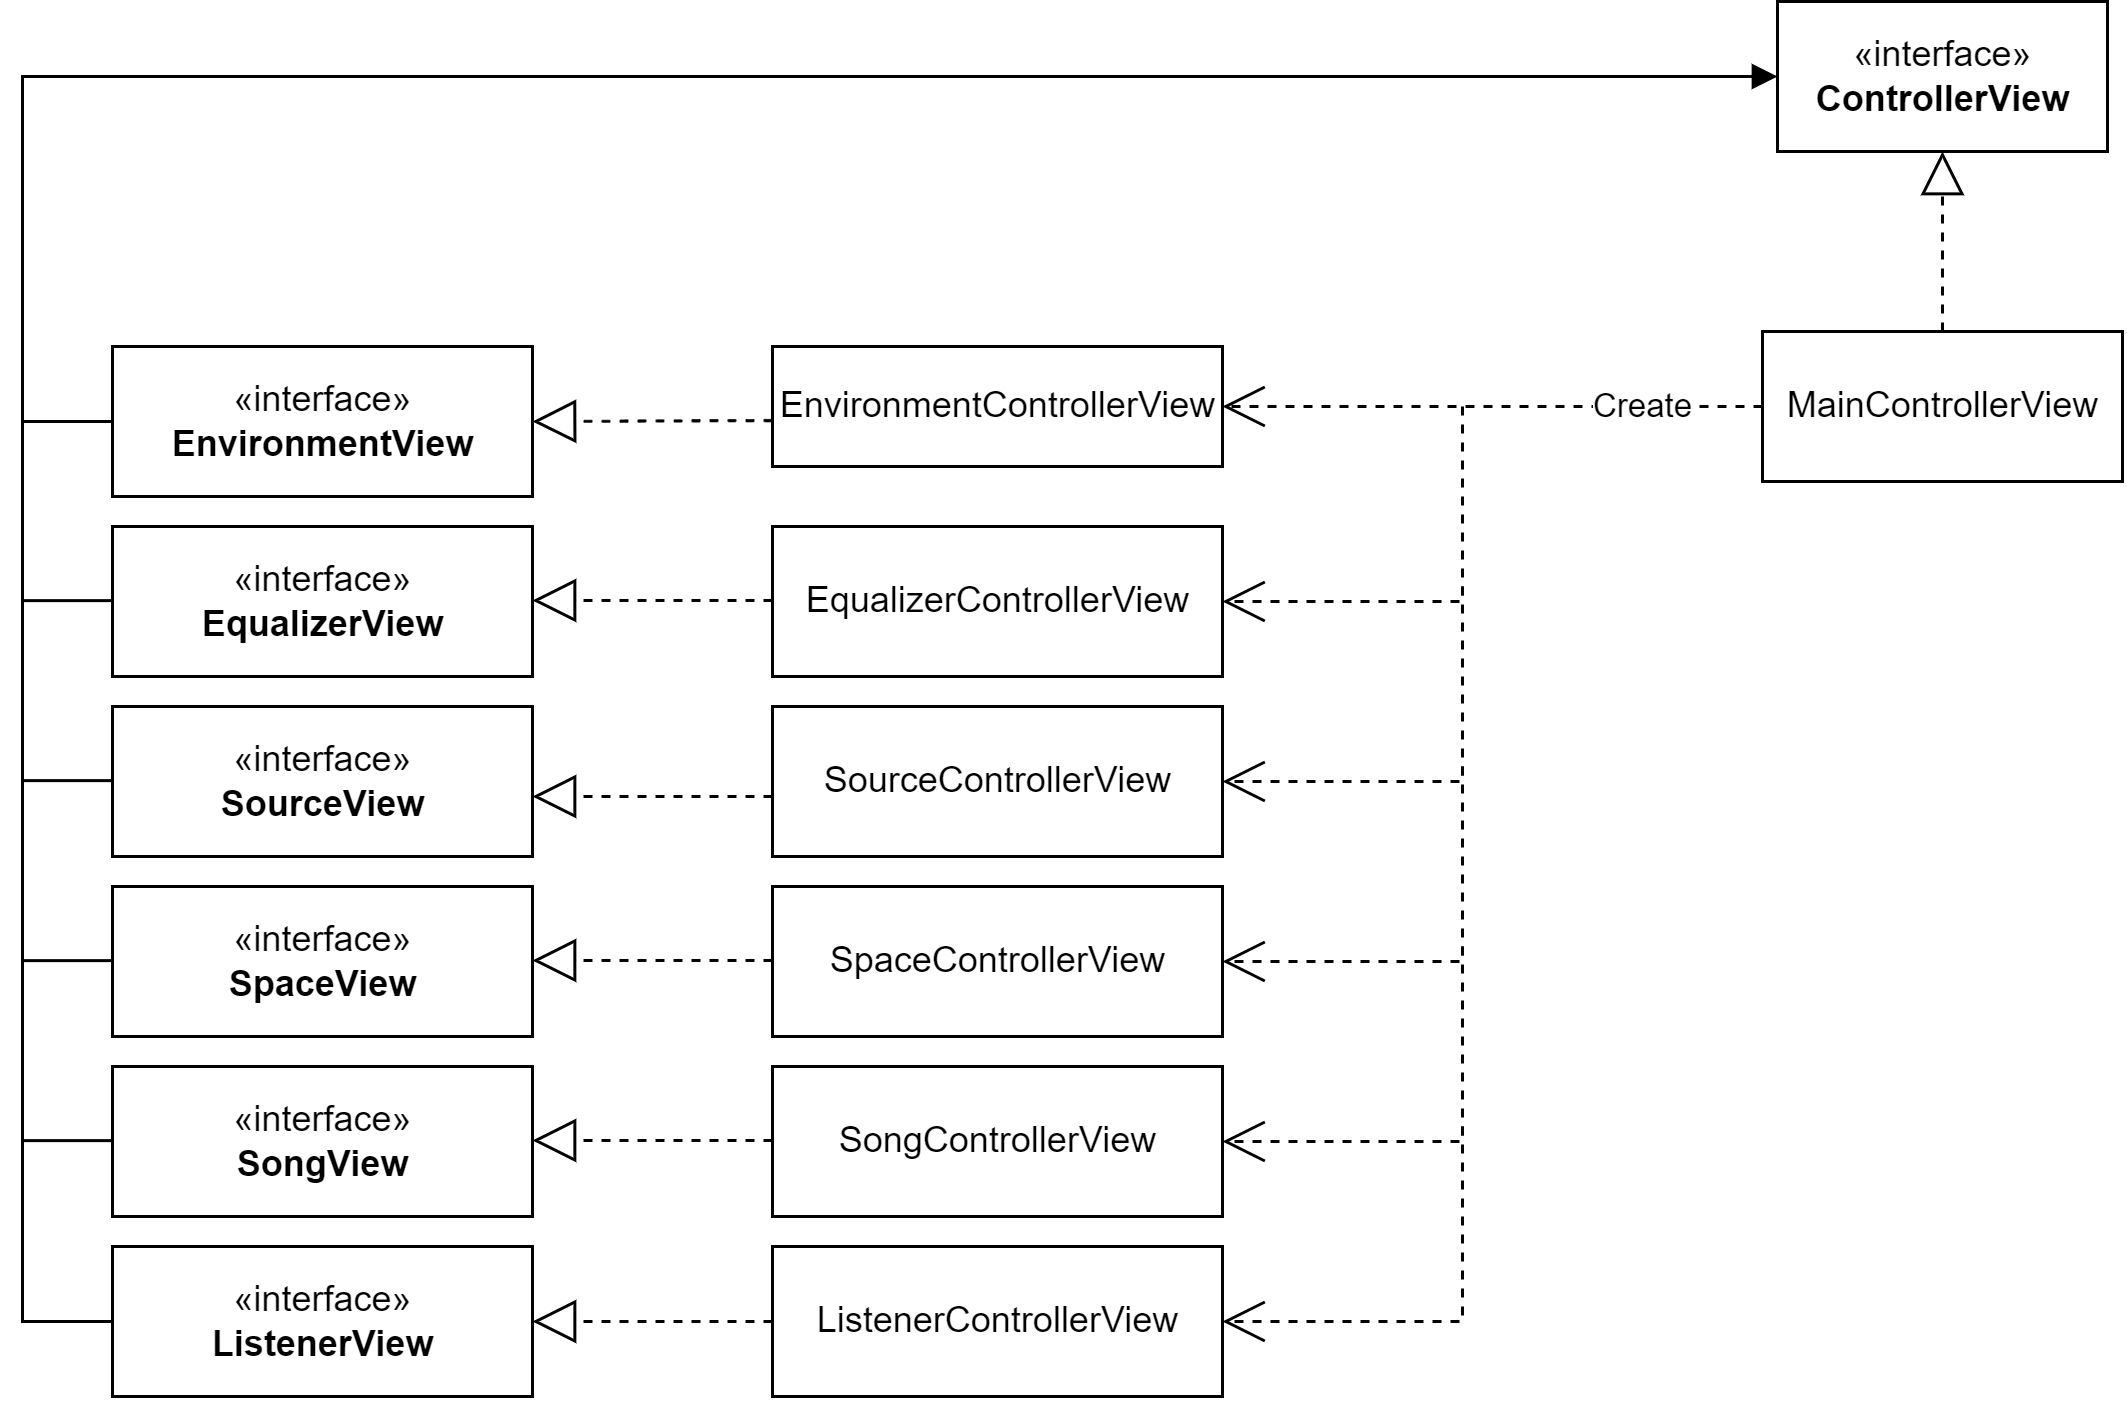

The diagram above was exported from draw.io. Its source (the exported page's mxGraphModel, read from the mxfile embedded in the PNG):
<mxGraphModel dx="738" dy="389" grid="1" gridSize="10" guides="1" tooltips="1" connect="1" arrows="1" fold="1" page="1" pageScale="1" pageWidth="1169" pageHeight="827" math="0" shadow="0">
  <root>
    <mxCell id="0" />
    <mxCell id="1" parent="0" />
    <mxCell id="X-lEDC2mUam-cJf1JxK6-1" value="«interface»&lt;br&gt;&lt;b&gt;ControllerView&lt;/b&gt;" style="html=1;" vertex="1" parent="1">
      <mxGeometry x="845" y="170" width="110" height="50" as="geometry" />
    </mxCell>
    <mxCell id="X-lEDC2mUam-cJf1JxK6-2" value="«interface»&lt;br&gt;&lt;b&gt;ListenerView&lt;/b&gt;" style="html=1;" vertex="1" parent="1">
      <mxGeometry x="290" y="585" width="140" height="50" as="geometry" />
    </mxCell>
    <mxCell id="X-lEDC2mUam-cJf1JxK6-3" value="«interface»&lt;br&gt;&lt;b&gt;EnvironmentView&lt;/b&gt;" style="html=1;" vertex="1" parent="1">
      <mxGeometry x="290" y="285" width="140" height="50" as="geometry" />
    </mxCell>
    <mxCell id="X-lEDC2mUam-cJf1JxK6-4" value="«interface»&lt;br&gt;&lt;b&gt;SongView&lt;/b&gt;" style="html=1;" vertex="1" parent="1">
      <mxGeometry x="290" y="525" width="140" height="50" as="geometry" />
    </mxCell>
    <mxCell id="X-lEDC2mUam-cJf1JxK6-5" value="«interface»&lt;br&gt;&lt;b&gt;SpaceView&lt;/b&gt;" style="html=1;" vertex="1" parent="1">
      <mxGeometry x="290" y="465" width="140" height="50" as="geometry" />
    </mxCell>
    <mxCell id="X-lEDC2mUam-cJf1JxK6-6" value="«interface»&lt;br&gt;&lt;b&gt;SourceView&lt;/b&gt;" style="html=1;" vertex="1" parent="1">
      <mxGeometry x="290" y="405" width="140" height="50" as="geometry" />
    </mxCell>
    <mxCell id="X-lEDC2mUam-cJf1JxK6-7" value="«interface»&lt;br&gt;&lt;b&gt;EqualizerView&lt;/b&gt;" style="html=1;" vertex="1" parent="1">
      <mxGeometry x="290" y="345" width="140" height="50" as="geometry" />
    </mxCell>
    <mxCell id="X-lEDC2mUam-cJf1JxK6-9" value="Create" style="endArrow=open;endSize=12;dashed=1;html=1;rounded=0;exitX=0;exitY=0.5;exitDx=0;exitDy=0;entryX=1;entryY=0.5;entryDx=0;entryDy=0;" edge="1" parent="1" source="X-lEDC2mUam-cJf1JxK6-12" target="X-lEDC2mUam-cJf1JxK6-11">
      <mxGeometry x="-0.5556" width="160" relative="1" as="geometry">
        <mxPoint x="830" y="380" as="sourcePoint" />
        <mxPoint x="740" y="380" as="targetPoint" />
        <mxPoint as="offset" />
      </mxGeometry>
    </mxCell>
    <mxCell id="X-lEDC2mUam-cJf1JxK6-11" value="EnvironmentControllerView" style="html=1;" vertex="1" parent="1">
      <mxGeometry x="510" y="285" width="150" height="40" as="geometry" />
    </mxCell>
    <mxCell id="X-lEDC2mUam-cJf1JxK6-12" value="MainControllerView" style="html=1;" vertex="1" parent="1">
      <mxGeometry x="840" y="280" width="120" height="50" as="geometry" />
    </mxCell>
    <mxCell id="X-lEDC2mUam-cJf1JxK6-13" value="SourceControllerView" style="html=1;" vertex="1" parent="1">
      <mxGeometry x="510" y="405" width="150" height="50" as="geometry" />
    </mxCell>
    <mxCell id="X-lEDC2mUam-cJf1JxK6-14" value="SpaceControllerView" style="html=1;" vertex="1" parent="1">
      <mxGeometry x="510" y="465" width="150" height="50" as="geometry" />
    </mxCell>
    <mxCell id="X-lEDC2mUam-cJf1JxK6-15" value="SongControllerView" style="html=1;" vertex="1" parent="1">
      <mxGeometry x="510" y="525" width="150" height="50" as="geometry" />
    </mxCell>
    <mxCell id="X-lEDC2mUam-cJf1JxK6-16" value="ListenerControllerView" style="html=1;" vertex="1" parent="1">
      <mxGeometry x="510" y="585" width="150" height="50" as="geometry" />
    </mxCell>
    <mxCell id="X-lEDC2mUam-cJf1JxK6-17" value="EqualizerControllerView" style="html=1;" vertex="1" parent="1">
      <mxGeometry x="510" y="345" width="150" height="50" as="geometry" />
    </mxCell>
    <mxCell id="X-lEDC2mUam-cJf1JxK6-18" value="" style="endArrow=block;dashed=1;endFill=0;endSize=12;html=1;rounded=0;entryX=1;entryY=0.5;entryDx=0;entryDy=0;exitX=0;exitY=0.5;exitDx=0;exitDy=0;" edge="1" parent="1" source="X-lEDC2mUam-cJf1JxK6-16" target="X-lEDC2mUam-cJf1JxK6-2">
      <mxGeometry width="160" relative="1" as="geometry">
        <mxPoint x="470" y="685" as="sourcePoint" />
        <mxPoint x="630" y="685" as="targetPoint" />
      </mxGeometry>
    </mxCell>
    <mxCell id="X-lEDC2mUam-cJf1JxK6-19" value="" style="endArrow=block;dashed=1;endFill=0;endSize=12;html=1;rounded=0;entryX=1;entryY=0.5;entryDx=0;entryDy=0;exitX=0;exitY=0.5;exitDx=0;exitDy=0;" edge="1" parent="1">
      <mxGeometry width="160" relative="1" as="geometry">
        <mxPoint x="510" y="549.6599999999999" as="sourcePoint" />
        <mxPoint x="430" y="549.6599999999999" as="targetPoint" />
      </mxGeometry>
    </mxCell>
    <mxCell id="X-lEDC2mUam-cJf1JxK6-20" value="" style="endArrow=block;dashed=1;endFill=0;endSize=12;html=1;rounded=0;entryX=1;entryY=0.5;entryDx=0;entryDy=0;exitX=0;exitY=0.5;exitDx=0;exitDy=0;" edge="1" parent="1">
      <mxGeometry width="160" relative="1" as="geometry">
        <mxPoint x="510" y="489.65999999999985" as="sourcePoint" />
        <mxPoint x="430" y="489.65999999999985" as="targetPoint" />
      </mxGeometry>
    </mxCell>
    <mxCell id="X-lEDC2mUam-cJf1JxK6-21" value="" style="endArrow=block;dashed=1;endFill=0;endSize=12;html=1;rounded=0;entryX=1;entryY=0.5;entryDx=0;entryDy=0;exitX=0;exitY=0.5;exitDx=0;exitDy=0;" edge="1" parent="1">
      <mxGeometry width="160" relative="1" as="geometry">
        <mxPoint x="510" y="434.9999999999999" as="sourcePoint" />
        <mxPoint x="430" y="434.9999999999999" as="targetPoint" />
      </mxGeometry>
    </mxCell>
    <mxCell id="X-lEDC2mUam-cJf1JxK6-22" value="" style="endArrow=block;dashed=1;endFill=0;endSize=12;html=1;rounded=0;entryX=1;entryY=0.5;entryDx=0;entryDy=0;exitX=0;exitY=0.5;exitDx=0;exitDy=0;" edge="1" parent="1">
      <mxGeometry width="160" relative="1" as="geometry">
        <mxPoint x="510" y="369.6599999999999" as="sourcePoint" />
        <mxPoint x="430" y="369.6599999999999" as="targetPoint" />
      </mxGeometry>
    </mxCell>
    <mxCell id="X-lEDC2mUam-cJf1JxK6-23" value="" style="endArrow=block;dashed=1;endFill=0;endSize=12;html=1;rounded=0;entryX=1;entryY=0.5;entryDx=0;entryDy=0;exitX=0;exitY=0.5;exitDx=0;exitDy=0;" edge="1" parent="1" target="X-lEDC2mUam-cJf1JxK6-3">
      <mxGeometry width="160" relative="1" as="geometry">
        <mxPoint x="510" y="309.6599999999999" as="sourcePoint" />
        <mxPoint x="430" y="309.6599999999999" as="targetPoint" />
      </mxGeometry>
    </mxCell>
    <mxCell id="X-lEDC2mUam-cJf1JxK6-24" value="" style="endArrow=open;endSize=12;dashed=1;html=1;rounded=0;entryX=1;entryY=0.5;entryDx=0;entryDy=0;" edge="1" parent="1" target="X-lEDC2mUam-cJf1JxK6-17">
      <mxGeometry y="-10" width="160" relative="1" as="geometry">
        <mxPoint x="740" y="305" as="sourcePoint" />
        <mxPoint x="920" y="385" as="targetPoint" />
        <Array as="points">
          <mxPoint x="740" y="370" />
        </Array>
        <mxPoint as="offset" />
      </mxGeometry>
    </mxCell>
    <mxCell id="X-lEDC2mUam-cJf1JxK6-25" value="" style="endArrow=open;endSize=12;dashed=1;html=1;rounded=0;entryX=1;entryY=0.5;entryDx=0;entryDy=0;" edge="1" parent="1">
      <mxGeometry y="-10" width="160" relative="1" as="geometry">
        <mxPoint x="740" y="365" as="sourcePoint" />
        <mxPoint x="660" y="430" as="targetPoint" />
        <Array as="points">
          <mxPoint x="740" y="430" />
        </Array>
        <mxPoint as="offset" />
      </mxGeometry>
    </mxCell>
    <mxCell id="X-lEDC2mUam-cJf1JxK6-26" value="" style="endArrow=open;endSize=12;dashed=1;html=1;rounded=0;entryX=1;entryY=0.5;entryDx=0;entryDy=0;" edge="1" parent="1">
      <mxGeometry y="-10" width="160" relative="1" as="geometry">
        <mxPoint x="740" y="425" as="sourcePoint" />
        <mxPoint x="660" y="490" as="targetPoint" />
        <Array as="points">
          <mxPoint x="740" y="490" />
        </Array>
        <mxPoint as="offset" />
      </mxGeometry>
    </mxCell>
    <mxCell id="X-lEDC2mUam-cJf1JxK6-27" value="" style="endArrow=open;endSize=12;dashed=1;html=1;rounded=0;entryX=1;entryY=0.5;entryDx=0;entryDy=0;" edge="1" parent="1">
      <mxGeometry y="-10" width="160" relative="1" as="geometry">
        <mxPoint x="740" y="485" as="sourcePoint" />
        <mxPoint x="660" y="550" as="targetPoint" />
        <Array as="points">
          <mxPoint x="740" y="550" />
        </Array>
        <mxPoint as="offset" />
      </mxGeometry>
    </mxCell>
    <mxCell id="X-lEDC2mUam-cJf1JxK6-28" value="" style="endArrow=open;endSize=12;dashed=1;html=1;rounded=0;entryX=1;entryY=0.5;entryDx=0;entryDy=0;" edge="1" parent="1">
      <mxGeometry y="-10" width="160" relative="1" as="geometry">
        <mxPoint x="740" y="545" as="sourcePoint" />
        <mxPoint x="660" y="610" as="targetPoint" />
        <Array as="points">
          <mxPoint x="740" y="610" />
        </Array>
        <mxPoint as="offset" />
      </mxGeometry>
    </mxCell>
    <mxCell id="X-lEDC2mUam-cJf1JxK6-29" value="" style="endArrow=block;dashed=1;endFill=0;endSize=12;html=1;rounded=0;entryX=0.5;entryY=1;entryDx=0;entryDy=0;exitX=0.5;exitY=0;exitDx=0;exitDy=0;" edge="1" parent="1" source="X-lEDC2mUam-cJf1JxK6-12" target="X-lEDC2mUam-cJf1JxK6-1">
      <mxGeometry width="160" relative="1" as="geometry">
        <mxPoint x="850" y="420" as="sourcePoint" />
        <mxPoint x="1010" y="420" as="targetPoint" />
      </mxGeometry>
    </mxCell>
    <mxCell id="X-lEDC2mUam-cJf1JxK6-31" value="" style="endArrow=block;endFill=1;html=1;rounded=0;entryX=0;entryY=0.5;entryDx=0;entryDy=0;exitX=0;exitY=0.5;exitDx=0;exitDy=0;" edge="1" parent="1" source="X-lEDC2mUam-cJf1JxK6-2" target="X-lEDC2mUam-cJf1JxK6-1">
      <mxGeometry width="160" relative="1" as="geometry">
        <mxPoint x="320" y="690" as="sourcePoint" />
        <mxPoint x="480" y="690" as="targetPoint" />
        <Array as="points">
          <mxPoint x="260" y="610" />
          <mxPoint x="260" y="195" />
        </Array>
      </mxGeometry>
    </mxCell>
    <mxCell id="X-lEDC2mUam-cJf1JxK6-32" value="" style="endArrow=none;html=1;rounded=0;entryX=0;entryY=0.5;entryDx=0;entryDy=0;" edge="1" parent="1" target="X-lEDC2mUam-cJf1JxK6-3">
      <mxGeometry width="50" height="50" relative="1" as="geometry">
        <mxPoint x="260" y="310" as="sourcePoint" />
        <mxPoint x="180" y="410" as="targetPoint" />
      </mxGeometry>
    </mxCell>
    <mxCell id="X-lEDC2mUam-cJf1JxK6-33" value="" style="endArrow=none;html=1;rounded=0;entryX=0;entryY=0.5;entryDx=0;entryDy=0;" edge="1" parent="1">
      <mxGeometry width="50" height="50" relative="1" as="geometry">
        <mxPoint x="260" y="369.71" as="sourcePoint" />
        <mxPoint x="290" y="369.71" as="targetPoint" />
      </mxGeometry>
    </mxCell>
    <mxCell id="X-lEDC2mUam-cJf1JxK6-34" value="" style="endArrow=none;html=1;rounded=0;entryX=0;entryY=0.5;entryDx=0;entryDy=0;" edge="1" parent="1">
      <mxGeometry width="50" height="50" relative="1" as="geometry">
        <mxPoint x="260" y="429.71" as="sourcePoint" />
        <mxPoint x="290" y="429.71" as="targetPoint" />
      </mxGeometry>
    </mxCell>
    <mxCell id="X-lEDC2mUam-cJf1JxK6-35" value="" style="endArrow=none;html=1;rounded=0;entryX=0;entryY=0.5;entryDx=0;entryDy=0;" edge="1" parent="1">
      <mxGeometry width="50" height="50" relative="1" as="geometry">
        <mxPoint x="260" y="549.71" as="sourcePoint" />
        <mxPoint x="290" y="549.71" as="targetPoint" />
      </mxGeometry>
    </mxCell>
    <mxCell id="X-lEDC2mUam-cJf1JxK6-36" value="" style="endArrow=none;html=1;rounded=0;entryX=0;entryY=0.5;entryDx=0;entryDy=0;" edge="1" parent="1">
      <mxGeometry width="50" height="50" relative="1" as="geometry">
        <mxPoint x="260" y="489.71000000000004" as="sourcePoint" />
        <mxPoint x="290" y="489.71000000000004" as="targetPoint" />
      </mxGeometry>
    </mxCell>
  </root>
</mxGraphModel>